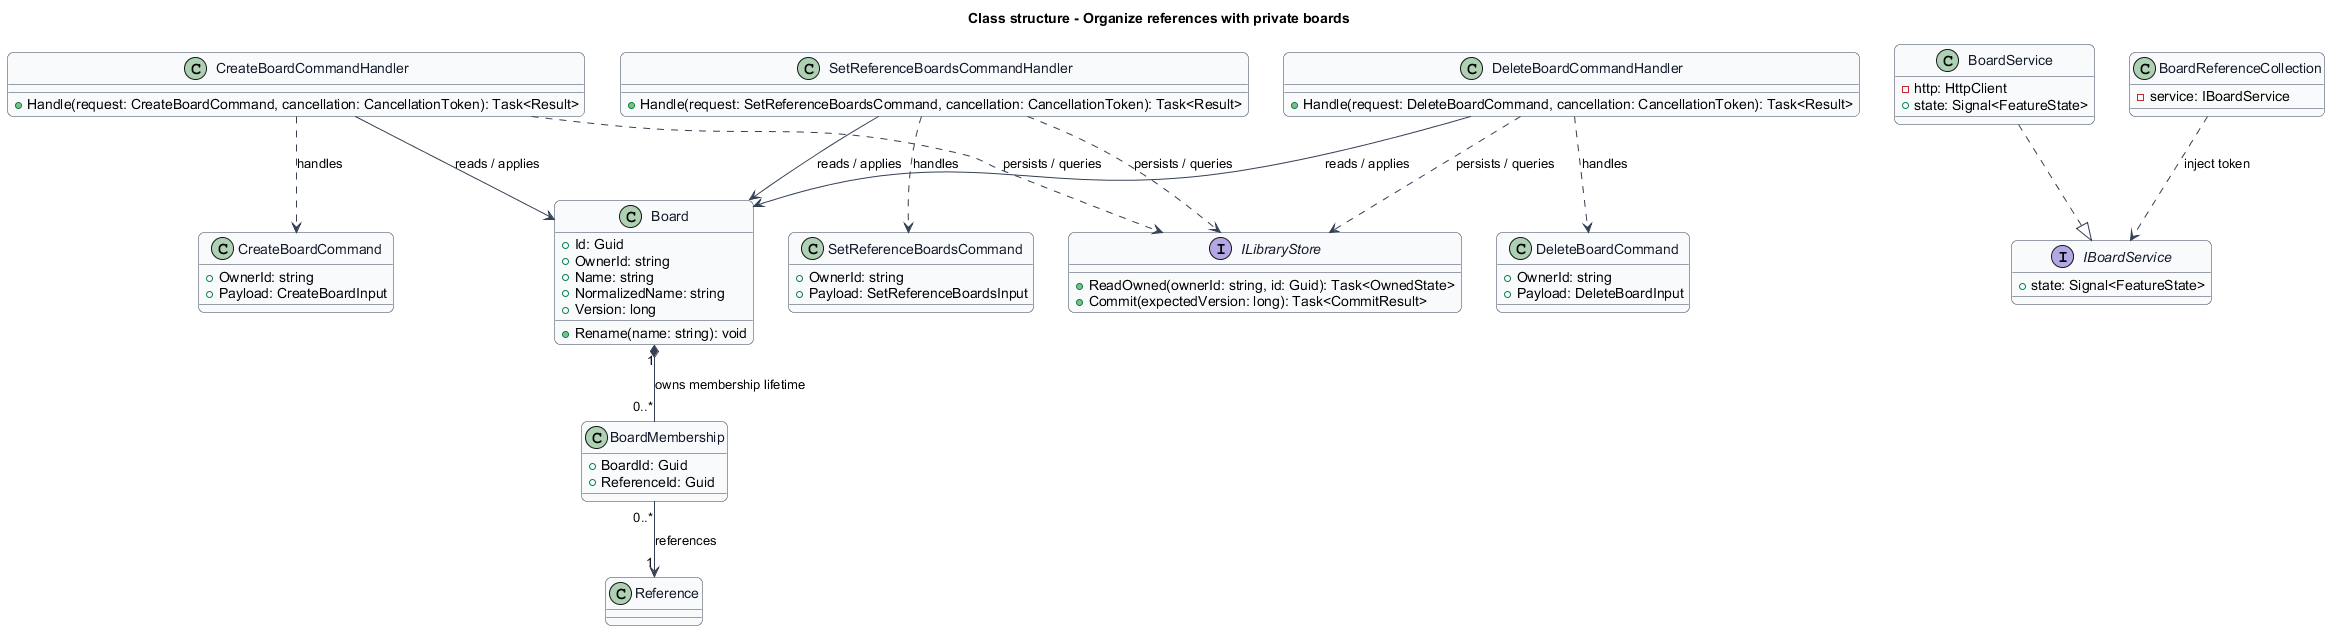

The diagram above was rendered by PlantUML. Its source (embedded in the PNG):
@startuml
skinparam backgroundColor #FFFFFF
skinparam shadowing false
skinparam roundcorner 12
skinparam defaultFontName Arial
skinparam ArrowColor #344054
skinparam rectangle {
  BorderColor #344054
  FontColor #101828
}
skinparam package {
  BorderColor #667085
  FontColor #101828
  BackgroundColor #F9FAFB
}

skinparam class {
  BorderColor #344054
  FontColor #101828
  BackgroundColor #F9FAFB
}
title Class structure - Organize references with private boards
class Board {
  +Id: Guid
  +OwnerId: string
  +Name: string
  +NormalizedName: string
  +Version: long
  +Rename(name: string): void
}
interface ILibraryStore {
  +ReadOwned(ownerId: string, id: Guid): Task<OwnedState>
  +Commit(expectedVersion: long): Task<CommitResult>
}
class CreateBoardCommand {
  +OwnerId: string
  +Payload: CreateBoardInput
}
class CreateBoardCommandHandler {
  +Handle(request: CreateBoardCommand, cancellation: CancellationToken): Task<Result>
}
CreateBoardCommandHandler ..> CreateBoardCommand : handles
CreateBoardCommandHandler --> Board : reads / applies
CreateBoardCommandHandler ..> ILibraryStore : persists / queries
class SetReferenceBoardsCommand {
  +OwnerId: string
  +Payload: SetReferenceBoardsInput
}
class SetReferenceBoardsCommandHandler {
  +Handle(request: SetReferenceBoardsCommand, cancellation: CancellationToken): Task<Result>
}
SetReferenceBoardsCommandHandler ..> SetReferenceBoardsCommand : handles
SetReferenceBoardsCommandHandler --> Board : reads / applies
SetReferenceBoardsCommandHandler ..> ILibraryStore : persists / queries
class DeleteBoardCommand {
  +OwnerId: string
  +Payload: DeleteBoardInput
}
class DeleteBoardCommandHandler {
  +Handle(request: DeleteBoardCommand, cancellation: CancellationToken): Task<Result>
}
DeleteBoardCommandHandler ..> DeleteBoardCommand : handles
DeleteBoardCommandHandler --> Board : reads / applies
DeleteBoardCommandHandler ..> ILibraryStore : persists / queries
interface IBoardService {
  +state: Signal<FeatureState>
}
class BoardService {
  -http: HttpClient
  +state: Signal<FeatureState>
}
BoardService ..|> IBoardService
class BoardReferenceCollection {
  -service: IBoardService
}
BoardReferenceCollection ..> IBoardService : inject token
class BoardMembership {
 +BoardId: Guid
 +ReferenceId: Guid
}
Board "1" *-- "0..*" BoardMembership : owns membership lifetime
class Reference
BoardMembership "0..*" --> "1" Reference : references
@enduml